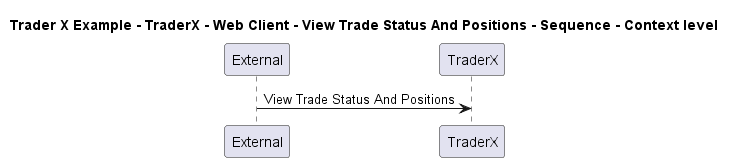

The diagram above was rendered by PlantUML. Its source (embedded in the PNG):
@startuml

title Trader X Example - TraderX - Web Client - View Trade Status And Positions - Sequence - Context level

participant "External" as C4InterFlow.SoftwareSystems.ExternalSystem
participant "TraderX" as TraderXExample.SoftwareSystems.TraderX

C4InterFlow.SoftwareSystems.ExternalSystem -> TraderXExample.SoftwareSystems.TraderX : View Trade Status And Positions


@enduml